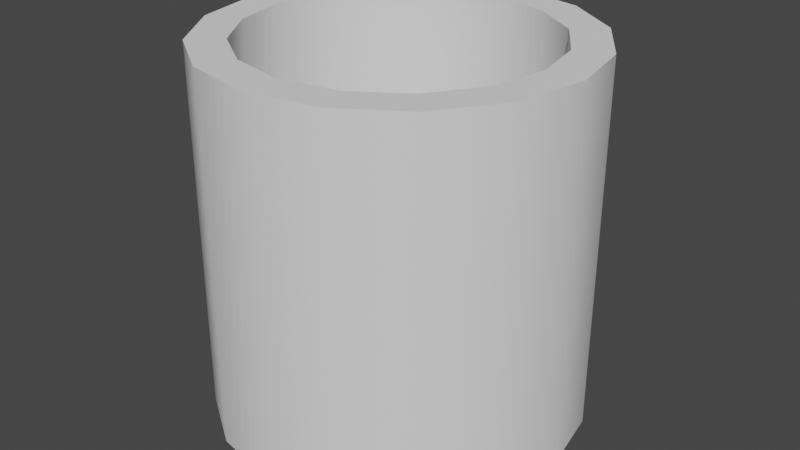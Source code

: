 # Source: pipe.blend  (saved by Blender 2.82.7; exported with 4.5.12 LTS)
import bpy
from mathutils import Matrix  # noqa: F401  (used for matrix-valued properties, if any)

bpy.ops.wm.read_factory_settings(use_empty=True)
scene = bpy.context.scene
scene.name = 'Scene'

# ---- collections
col_collection = bpy.data.collections.new('Collection'); scene.collection.children.link(col_collection)

# ---- node groups
ng_auto_smooth = bpy.data.node_groups.new('Auto Smooth', 'GeometryNodeTree')
_s = ng_auto_smooth.interface.new_socket(name='Geometry', in_out='OUTPUT', socket_type='NodeSocketGeometry')
_s = ng_auto_smooth.interface.new_socket(name='Geometry', in_out='INPUT', socket_type='NodeSocketGeometry')
_s = ng_auto_smooth.interface.new_socket(name='Angle', in_out='INPUT', socket_type='NodeSocketFloat')
_s.subtype = 'ANGLE'
_s.min_value = 0.0
_s.max_value = 3.142
ng_auto_smooth.is_modifier = True
_N = ng_auto_smooth.nodes; _L = ng_auto_smooth.links
n0 = _N.new('NodeGroupOutput'); n0.name = 'Group Output'; n0.location = (480, -100)
n1 = _N.new('NodeGroupInput'); n1.name = 'Group Input'; n1.location = (-420, -300)
n2 = _N.new('NodeGroupInput'); n2.name = 'Group Input.001'; n2.location = (-60, -100)
n3 = _N.new('GeometryNodeSetShadeSmooth'); n3.name = 'Set Shade Smooth'; n3.location = (120, -100)
n3.domain = 'EDGE'
n4 = _N.new('GeometryNodeSetShadeSmooth'); n4.name = 'Set Shade Smooth.001'; n4.location = (300, -100)
n5 = _N.new('GeometryNodeInputMeshEdgeAngle'); n5.name = 'Edge Angle'; n5.location = (-420, -220)
n6 = _N.new('GeometryNodeInputEdgeSmooth'); n6.name = 'Is Edge Smooth'; n6.location = (-60, -160)
n7 = _N.new('GeometryNodeInputShadeSmooth'); n7.name = 'Is Face Smooth'; n7.location = (-240, -340)
n8 = _N.new('FunctionNodeBooleanMath'); n8.name = 'Boolean Math'; n8.location = (-60, -220)
n9 = _N.new('FunctionNodeCompare'); n9.name = 'Compare'; n9.location = (-240, -180)
n9.operation = 'LESS_EQUAL'
_L.new(n5.outputs[0], n9.inputs[0])
_L.new(n4.outputs[0], n0.inputs[0])
_L.new(n1.outputs[1], n9.inputs[1])
_L.new(n9.outputs[0], n8.inputs[0])
_L.new(n7.outputs[0], n8.inputs[1])
_L.new(n2.outputs[0], n3.inputs[0])
_L.new(n6.outputs[0], n3.inputs[1])
_L.new(n3.outputs[0], n4.inputs[0])
_L.new(n8.outputs[0], n3.inputs[2])
n0.is_active_output = True

# ---- world
world_world = bpy.data.worlds.new('World'); scene.world = world_world
world_world.use_nodes = True; world_world.node_tree.nodes.clear()
_N = world_world.node_tree.nodes; _L = world_world.node_tree.links
n0 = _N.new('ShaderNodeOutputWorld'); n0.name = 'World Output'; n0.location = (300, 300)
n1 = _N.new('ShaderNodeBackground'); n1.name = 'Background'; n1.location = (10, 300)
n1.inputs[0].default_value = (0.05088, 0.05088, 0.05088, 1.0)
_L.new(n1.outputs[0], n0.inputs[0])
n0.is_active_output = True
world_world.color = (0.05088, 0.05088, 0.05088)
world_world.use_sun_shadow = False
world_world.sun_shadow_jitter_overblur = 0.0

# ---- meshes
me_cylinder = bpy.data.meshes.new('Cylinder')
me_cylinder.from_pydata([(0.0, 1.0, -1.0), (0.0, 1.0, 1.0), (-0.3061, 0.7391, 1.0), (-0.3061, 0.7391, -1.0), (0.3827, 0.9239, -1.0), (0.3827, 0.9239, 1.0), (-0.5657, 0.5657, 1.0), (-0.5657, 0.5657, -1.0), (0.7071, 0.7071, -1.0), (0.7071, 0.7071, 1.0), (-0.7391, 0.3061, 1.0), (-0.7391, 0.3061, -1.0), (0.9239, 0.3827, -1.0), (0.9239, 0.3827, 1.0), (-0.8, 8.284e-07, 1.0), (-0.8, 8.284e-07, -1.0), (1.0, 7.55e-08, -1.0), (1.0, 7.55e-08, 1.0), (-0.7391, -0.3061, 1.0), (-0.7391, -0.3061, -1.0), (0.9239, -0.3827, -1.0), (0.9239, -0.3827, 1.0), (-0.5657, -0.5657, 1.0), (-0.5657, -0.5657, -1.0), (0.7071, -0.7071, -1.0), (0.7071, -0.7071, 1.0), (-0.3061, -0.7391, 1.0), (-0.3061, -0.7391, -1.0), (0.3827, -0.9239, -1.0), (0.3827, -0.9239, 1.0), (-2.499e-07, -0.8, 1.0), (-2.499e-07, -0.8, -1.0), (-3.258e-07, -1.0, -1.0), (-3.258e-07, -1.0, 1.0), (0.3061, -0.7391, 1.0), (0.3061, -0.7391, -1.0), (-0.3827, -0.9239, -1.0), (-0.3827, -0.9239, 1.0), (0.5657, -0.5657, 1.0), (0.5657, -0.5657, -1.0), (-0.7071, -0.7071, -1.0), (-0.7071, -0.7071, 1.0), (0.7391, -0.3061, 1.0), (0.7391, -0.3061, -1.0), (-0.9239, -0.3827, -1.0), (-0.9239, -0.3827, 1.0), (0.8, 1.163e-07, 1.0), (0.8, 1.163e-07, -1.0), (-1.0, 9.656e-07, -1.0), (-1.0, 9.656e-07, 1.0), (0.7391, 0.3061, 1.0), (0.7391, 0.3061, -1.0), (-0.9239, 0.3827, -1.0), (-0.9239, 0.3827, 1.0), (0.5657, 0.5657, 1.0), (0.5657, 0.5657, -1.0), (-0.7071, 0.7071, -1.0), (-0.7071, 0.7071, 1.0), (0.3061, 0.7391, 1.0), (0.3061, 0.7391, -1.0), (-0.3827, 0.9239, -1.0), (-0.3827, 0.9239, 1.0), (1.08e-08, 0.8, 1.0), (1.08e-08, 0.8, -1.0)], [], [(5, 9, 8, 4), (56, 60, 3, 7), (9, 13, 12, 8), (20, 24, 39, 43), (13, 17, 16, 12), (33, 29, 34, 30), (17, 21, 20, 16), (28, 32, 31, 35), (21, 25, 24, 20), (41, 37, 26, 22), (25, 29, 28, 24), (5, 1, 62, 58), (29, 33, 32, 28), (36, 40, 23, 27), (33, 37, 36, 32), (0, 4, 59, 63), (37, 41, 40, 36), (49, 45, 18, 14), (41, 45, 44, 40), (13, 9, 54, 50), (45, 49, 48, 44), (44, 48, 15, 19), (49, 53, 52, 48), (8, 12, 51, 55), (53, 57, 56, 52), (57, 53, 10, 6), (57, 61, 60, 56), (21, 17, 46, 42), (61, 1, 0, 60), (52, 56, 7, 11), (1, 61, 2, 62), (16, 20, 43, 47), (1, 5, 4, 0), (25, 21, 42, 38), (61, 57, 6, 2), (12, 16, 47, 51), (48, 52, 11, 15), (17, 13, 50, 46), (53, 49, 14, 10), (4, 8, 55, 59), (40, 44, 19, 23), (9, 5, 58, 54), (45, 41, 22, 18), (32, 36, 27, 31), (37, 33, 30, 26), (24, 28, 35, 39), (60, 0, 63, 3), (29, 25, 38, 34), (63, 59, 58, 62), (59, 55, 54, 58), (55, 51, 50, 54), (51, 47, 46, 50), (47, 43, 42, 46), (43, 39, 38, 42), (39, 35, 34, 38), (35, 31, 30, 34), (31, 27, 26, 30), (27, 23, 22, 26), (23, 19, 18, 22), (19, 15, 14, 18), (15, 11, 10, 14), (11, 7, 6, 10), (7, 3, 2, 6), (3, 63, 62, 2)])
me_cylinder.polygons.foreach_set('use_smooth', [True] * 64)
_k = set([(0, 4), (0, 60), (1, 5), (1, 61), (2, 6), (2, 62), (3, 7), (3, 63), (4, 8), (5, 9), (6, 10), (7, 11), (8, 12), (9, 13), (10, 14), (11, 15), (12, 16), (13, 17), (14, 18), (15, 19), (16, 20), (17, 21), (18, 22), (19, 23), (20, 24), (21, 25), (22, 26), (23, 27), (24, 28), (25, 29), (26, 30), (27, 31), (28, 32), (29, 33), (30, 34), (31, 35), (32, 36), (33, 37), (34, 38), (35, 39), (36, 40), (37, 41), (38, 42), (39, 43), (40, 44), (41, 45), (42, 46), (43, 47), (44, 48), (45, 49), (46, 50), (47, 51), (48, 52), (49, 53), (50, 54), (51, 55), (52, 56), (53, 57), (54, 58), (55, 59), (56, 60), (57, 61), (58, 62), (59, 63)])
me_cylinder.attributes.new('sharp_edge', 'BOOLEAN', 'EDGE').data.foreach_set('value', [ (min(e.vertices), max(e.vertices)) in _k for e in me_cylinder.edges])
_uv = me_cylinder.uv_layers.new(name='UVMap')
_uv.uv.foreach_set('vector', [0.9375, 1.0, 0.875, 1.0, 0.875, 0.5, 0.9375, 0.5, 0.125, 0.5, 0.0625, 0.5, 0.0625, 0.5, 0.125, 0.5, 0.875, 1.0, 0.8125, 1.0, 0.8125, 0.5, 0.875, 0.5, 0.6875, 0.5, 0.625, 0.5, 0.625, 0.5, 0.6875, 0.5, 0.8125, 1.0, 0.75, 1.0, 0.75, 0.5, 0.8125, 0.5, 0.5, 1.0, 0.5625, 1.0, 0.5625, 1.0, 0.5, 1.0, 0.75, 1.0, 0.6875, 1.0, 0.6875, 0.5, 0.75, 0.5, 0.5625, 0.5, 0.5, 0.5, 0.5, 0.5, 0.5625, 0.5, 0.6875, 1.0, 0.625, 1.0, 0.625, 0.5, 0.6875, 0.5, 0.375, 1.0, 0.4375, 1.0, 0.4375, 1.0, 0.375, 1.0, 0.625, 1.0, 0.5625, 1.0, 0.5625, 0.5, 0.625, 0.5, 0.9375, 1.0, 1.0, 1.0, 1.0, 1.0, 0.9375, 1.0, 0.5625, 1.0, 0.5, 1.0, 0.5, 0.5, 0.5625, 0.5, 0.4375, 0.5, 0.375, 0.5, 0.375, 0.5, 0.4375, 0.5, 0.5, 1.0, 0.4375, 1.0, 0.4375, 0.5, 0.5, 0.5, 1.0, 0.5, 0.9375, 0.5, 0.9375, 0.5, 1.0, 0.5, 0.4375, 1.0, 0.375, 1.0, 0.375, 0.5, 0.4375, 0.5, 0.25, 1.0, 0.3125, 1.0, 0.3125, 1.0, 0.25, 1.0, 0.375, 1.0, 0.3125, 1.0, 0.3125, 0.5, 0.375, 0.5, 0.8125, 1.0, 0.875, 1.0, 0.875, 1.0, 0.8125, 1.0, 0.3125, 1.0, 0.25, 1.0, 0.25, 0.5, 0.3125, 0.5, 0.3125, 0.5, 0.25, 0.5, 0.25, 0.5, 0.3125, 0.5, 0.25, 1.0, 0.1875, 1.0, 0.1875, 0.5, 0.25, 0.5, 0.875, 0.5, 0.8125, 0.5, 0.8125, 0.5, 0.875, 0.5, 0.1875, 1.0, 0.125, 1.0, 0.125, 0.5, 0.1875, 0.5, 0.125, 1.0, 0.1875, 1.0, 0.1875, 1.0, 0.125, 1.0, 0.125, 1.0, 0.0625, 1.0, 0.0625, 0.5, 0.125, 0.5, 0.6875, 1.0, 0.75, 1.0, 0.75, 1.0, 0.6875, 1.0, 0.0625, 1.0, 0.0, 1.0, 0.0, 0.5, 0.0625, 0.5, 0.1875, 0.5, 0.125, 0.5, 0.125, 0.5, 0.1875, 0.5, 0.0, 1.0, 0.0625, 1.0, 0.0625, 1.0, 0.0, 1.0, 0.75, 0.5, 0.6875, 0.5, 0.6875, 0.5, 0.75, 0.5, 1.0, 1.0, 0.9375, 1.0, 0.9375, 0.5, 1.0, 0.5, 0.625, 1.0, 0.6875, 1.0, 0.6875, 1.0, 0.625, 1.0, 0.0625, 1.0, 0.125, 1.0, 0.125, 1.0, 0.0625, 1.0, 0.8125, 0.5, 0.75, 0.5, 0.75, 0.5, 0.8125, 0.5, 0.25, 0.5, 0.1875, 0.5, 0.1875, 0.5, 0.25, 0.5, 0.75, 1.0, 0.8125, 1.0, 0.8125, 1.0, 0.75, 1.0, 0.1875, 1.0, 0.25, 1.0, 0.25, 1.0, 0.1875, 1.0, 0.9375, 0.5, 0.875, 0.5, 0.875, 0.5, 0.9375, 0.5, 0.375, 0.5, 0.3125, 0.5, 0.3125, 0.5, 0.375, 0.5, 0.875, 1.0, 0.9375, 1.0, 0.9375, 1.0, 0.875, 1.0, 0.3125, 1.0, 0.375, 1.0, 0.375, 1.0, 0.3125, 1.0, 0.5, 0.5, 0.4375, 0.5, 0.4375, 0.5, 0.5, 0.5, 0.4375, 1.0, 0.5, 1.0, 0.5, 1.0, 0.4375, 1.0, 0.625, 0.5, 0.5625, 0.5, 0.5625, 0.5, 0.625, 0.5, 0.0625, 0.5, 0.0, 0.5, 0.0, 0.5, 0.0625, 0.5, 0.5625, 1.0, 0.625, 1.0, 0.625, 1.0, 0.5625, 1.0, 1.0, 0.5, 0.9375, 0.5, 0.9375, 1.0, 1.0, 1.0, 0.9375, 0.5, 0.875, 0.5, 0.875, 1.0, 0.9375, 1.0, 0.875, 0.5, 0.8125, 0.5, 0.8125, 1.0, 0.875, 1.0, 0.8125, 0.5, 0.75, 0.5, 0.75, 1.0, 0.8125, 1.0, 0.75, 0.5, 0.6875, 0.5, 0.6875, 1.0, 0.75, 1.0, 0.6875, 0.5, 0.625, 0.5, 0.625, 1.0, 0.6875, 1.0, 0.625, 0.5, 0.5625, 0.5, 0.5625, 1.0, 0.625, 1.0, 0.5625, 0.5, 0.5, 0.5, 0.5, 1.0, 0.5625, 1.0, 0.5, 0.5, 0.4375, 0.5, 0.4375, 1.0, 0.5, 1.0, 0.4375, 0.5, 0.375, 0.5, 0.375, 1.0, 0.4375, 1.0, 0.375, 0.5, 0.3125, 0.5, 0.3125, 1.0, 0.375, 1.0, 0.3125, 0.5, 0.25, 0.5, 0.25, 1.0, 0.3125, 1.0, 0.25, 0.5, 0.1875, 0.5, 0.1875, 1.0, 0.25, 1.0, 0.1875, 0.5, 0.125, 0.5, 0.125, 1.0, 0.1875, 1.0, 0.125, 0.5, 0.0625, 0.5, 0.0625, 1.0, 0.125, 1.0, 0.0625, 0.5, 0.0, 0.5, 0.0, 1.0, 0.0625, 1.0])
me_cylinder.use_remesh_fix_poles = True
me_cylinder.use_remesh_preserve_attributes = False
me_cylinder.use_mirror_vertex_groups = False
me_cylinder.update()

# ---- objects
ob_cylinder = bpy.data.objects.new('Cylinder', me_cylinder)

# ---- transforms, parenting, visibility, modifiers, constraints
ob_cylinder.location = (0.0, 0.0, 0.0)
ob_cylinder.lineart.crease_threshold = 0.0
_m = ob_cylinder.modifiers.new('Auto Smooth', 'NODES')
_m.node_group = ng_auto_smooth
_gi = [s.identifier for s in ng_auto_smooth.interface.items_tree if s.item_type == 'SOCKET' and s.in_out == 'INPUT']
_m[_gi[1]] = 0.5236  # Angle

# ---- collection membership
col_collection.objects.link(ob_cylinder)

# ---- scene / render settings (as saved in the file)
scene.frame_start = 1; scene.frame_end = 250; scene.frame_set(1)
scene.render.engine = 'BLENDER_EEVEE_NEXT'
scene.cycles.use_denoising = False
scene.cycles.samples = 128
scene.cycles.sampling_pattern = 'TABULATED_SOBOL'
scene.cycles.use_adaptive_sampling = False
scene.cycles.use_light_tree = False
scene.view_settings.view_transform = 'Filmic'
bpy.context.view_layer.update()

# ---- added for rendering (the .blend has no active camera and no usable light): camera, sun
cam_auto = bpy.data.cameras.new('AutoCamera')
cam_auto.lens = 50.0
cam_auto.sensor_width = 36.0
cam_auto.clip_end = 1000.0
ob_auto_camera = bpy.data.objects.new('AutoCamera', cam_auto)
scene.collection.objects.link(ob_auto_camera)
ob_auto_camera.location = (3.20507, -3.84609, 2.56406)
ob_auto_camera.rotation_euler = (1.09748, -7.21219e-08, 0.694738)
scene.camera = ob_auto_camera
light_auto_sun = bpy.data.lights.new('AutoSun', 'SUN')
light_auto_sun.energy = 3.0
light_auto_sun.angle = 0.0523599
ob_auto_sun = bpy.data.objects.new('AutoSun', light_auto_sun)
scene.collection.objects.link(ob_auto_sun)
ob_auto_sun.rotation_euler = (0.872665, 0.174533, 0.523599)
bpy.context.view_layer.update()
